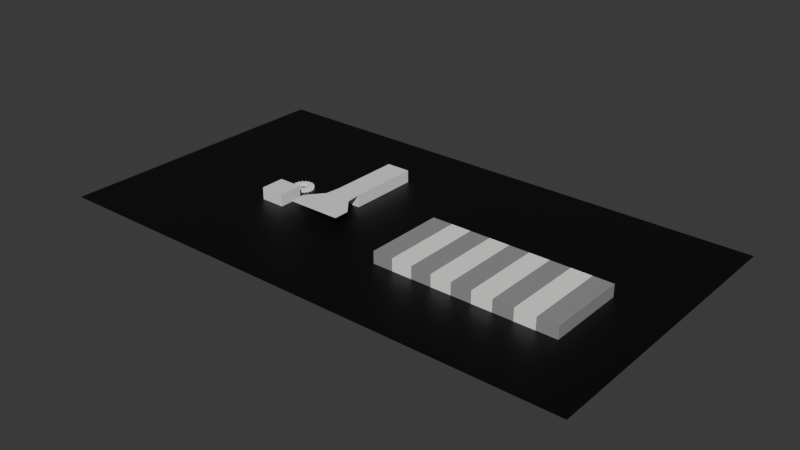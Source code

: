 # Source: Gear.blend  (saved by Blender 5.1.30; exported with 4.5.12 LTS)
import bpy
from mathutils import Matrix  # noqa: F401  (used for matrix-valued properties, if any)

bpy.ops.wm.read_factory_settings(use_empty=True)
scene = bpy.context.scene
scene.name = 'Scene'

# ---- collections
col_collection = bpy.data.collections.new('Collection'); scene.collection.children.link(col_collection)

# ---- materials (node trees are filled in below, after node groups)
mat_material_001 = bpy.data.materials.new('Material.001')
mat_material = bpy.data.materials.new('Material')
mat_material.alpha_threshold = 0.0
mat_material.use_backface_culling_lightprobe_volume = False
mat_material.roughness = 0.5
mat_material.line_color = (0.0, 0.0, 0.0, 1.0)
mat_material_002 = bpy.data.materials.new('Material.002')
mat_material_003 = bpy.data.materials.new('Material.003')

# ---- material node trees
mat_material_001.use_nodes = True; mat_material_001.node_tree.nodes.clear()
_N = mat_material_001.node_tree.nodes; _L = mat_material_001.node_tree.links
n0 = _N.new('ShaderNodeBsdfPrincipled'); n0.name = 'Principled BSDF'; n0.location = (-200, 100)
n0.inputs[0].default_value = (1.0, 1.0, 1.0, 1.0)
n1 = _N.new('ShaderNodeOutputMaterial'); n1.name = 'Material Output'; n1.location = (200, 100)
_L.new(n0.outputs[0], n1.inputs[0])
n1.is_active_output = True
mat_material.use_nodes = True; mat_material.node_tree.nodes.clear()
_N = mat_material.node_tree.nodes; _L = mat_material.node_tree.links
n0 = _N.new('ShaderNodeOutputMaterial'); n0.name = 'Material Output'; n0.location = (200, 100)
n1 = _N.new('ShaderNodeBsdfPrincipled'); n1.name = 'Principled BSDF'; n1.location = (-200, 100)
n1.inputs[0].default_value = (0.0, 0.0, 0.0, 1.0)
_L.new(n1.outputs[0], n0.inputs[0])
n0.is_active_output = True
mat_material_002.use_nodes = True; mat_material_002.node_tree.nodes.clear()
_N = mat_material_002.node_tree.nodes; _L = mat_material_002.node_tree.links
n0 = _N.new('ShaderNodeBsdfPrincipled'); n0.name = 'Principled BSDF'; n0.location = (-200, 100)
n0.inputs[0].default_value = (0.9687, 1.0, 0.9415, 1.0)
n1 = _N.new('ShaderNodeOutputMaterial'); n1.name = 'Material Output'; n1.location = (200, 100)
_L.new(n0.outputs[0], n1.inputs[0])
n1.is_active_output = True
mat_material_003.use_nodes = True; mat_material_003.node_tree.nodes.clear()
_N = mat_material_003.node_tree.nodes; _L = mat_material_003.node_tree.links
n0 = _N.new('ShaderNodeBsdfPrincipled'); n0.name = 'Principled BSDF'; n0.location = (-200, 100)
n0.inputs[0].default_value = (0.3054, 0.297, 0.297, 1.0)
n1 = _N.new('ShaderNodeOutputMaterial'); n1.name = 'Material Output'; n1.location = (200, 100)
_L.new(n0.outputs[0], n1.inputs[0])
n1.is_active_output = True

# ---- world
world_world = bpy.data.worlds.new('World'); scene.world = world_world
world_world.use_nodes = True; world_world.node_tree.nodes.clear()
_N = world_world.node_tree.nodes; _L = world_world.node_tree.links
n0 = _N.new('ShaderNodeOutputWorld'); n0.name = 'World Output'; n0.location = (200, 100)
n1 = _N.new('ShaderNodeBackground'); n1.name = 'Background'; n1.location = (-200, 100)
n1.inputs[0].default_value = (0.05088, 0.05088, 0.05088, 1.0)
_L.new(n1.outputs[0], n0.inputs[0])
n0.is_active_output = True
world_world.color = (0.05088, 0.05088, 0.05088)
world_world.sun_shadow_jitter_overblur = 0.0

# ---- meshes
me_modernprimitive_basemesh = bpy.data.meshes.new('[ModernPrimitive]BaseMesh')
me_modernprimitive_basemesh.from_pydata([(0.8601, -0.04245, 0.25), (0.8601, 0.04245, 0.25), (0.7162, 0.08611, 0.25), (0.7025, 0.164, 0.25), (0.8227, 0.2543, 0.25), (0.7937, 0.3341, 0.25), (0.6436, 0.3259, 0.25), (0.604, 0.3944, 0.25), (0.6862, 0.5203, 0.25), (0.6316, 0.5854, 0.25), (0.4933, 0.5263, 0.25), (0.4327, 0.5772, 0.25), (0.4668, 0.7236, 0.25), (0.3933, 0.7661, 0.25), (0.2835, 0.6633, 0.25), (0.2092, 0.6904, 0.25), (0.1912, 0.8397, 0.25), (0.1075, 0.8544, 0.25), (0.03957, 0.7203, 0.25), (-0.03957, 0.7203, 0.25), (-0.1075, 0.8544, 0.25), (-0.1912, 0.8397, 0.25), (-0.2092, 0.6904, 0.25), (-0.2835, 0.6633, 0.25), (-0.3933, 0.7661, 0.25), (-0.4668, 0.7236, 0.25), (-0.4327, 0.5772, 0.25), (-0.4933, 0.5263, 0.25), (-0.6316, 0.5854, 0.25), (-0.6862, 0.5203, 0.25), (-0.604, 0.3944, 0.25), (-0.6436, 0.3259, 0.25), (-0.7937, 0.3341, 0.25), (-0.8227, 0.2543, 0.25), (-0.7025, 0.164, 0.25), (-0.7162, 0.08611, 0.25), (-0.8601, 0.04245, 0.25), (-0.8601, -0.04245, 0.25), (-0.7162, -0.08611, 0.25), (-0.7025, -0.164, 0.25), (-0.8227, -0.2543, 0.25), (-0.7937, -0.3341, 0.25), (-0.6436, -0.3259, 0.25), (-0.604, -0.3944, 0.25), (-0.6862, -0.5203, 0.25), (-0.6316, -0.5854, 0.25), (-0.4933, -0.5263, 0.25), (-0.4327, -0.5772, 0.25), (-0.4668, -0.7236, 0.25), (-0.3933, -0.7661, 0.25), (-0.2835, -0.6633, 0.25), (-0.2092, -0.6904, 0.25), (-0.1912, -0.8397, 0.25), (-0.1075, -0.8544, 0.25), (-0.03957, -0.7203, 0.25), (0.03957, -0.7203, 0.25), (0.1075, -0.8544, 0.25), (0.1912, -0.8397, 0.25), (0.2092, -0.6904, 0.25), (0.2835, -0.6633, 0.25), (0.3933, -0.7661, 0.25), (0.4668, -0.7236, 0.25), (0.4327, -0.5772, 0.25), (0.4933, -0.5263, 0.25), (0.6316, -0.5854, 0.25), (0.6862, -0.5203, 0.25), (0.604, -0.3944, 0.25), (0.6436, -0.3259, 0.25), (0.7937, -0.3341, 0.25), (0.8227, -0.2543, 0.25), (0.7025, -0.164, 0.25), (0.7162, -0.08611, 0.25), (0.406, -2.366e-08, 0.25), (0.3516, 0.203, 0.25), (0.203, 0.3516, 0.25), (-6.453e-09, 0.406, 0.25), (-0.203, 0.3516, 0.25), (-0.3516, 0.203, 0.25), (-0.406, 0.0, 0.25), (-0.3516, -0.203, 0.25), (-0.203, -0.3516, 0.25), (-6.453e-09, -0.406, 0.25), (0.203, -0.3516, 0.25), (0.3516, -0.203, 0.25), (0.8601, -0.04245, -0.25), (0.8601, 0.04245, -0.25), (0.7162, 0.08611, -0.25), (0.7025, 0.164, -0.25), (0.8227, 0.2543, -0.25), (0.7937, 0.3341, -0.25), (0.6436, 0.3259, -0.25), (0.604, 0.3944, -0.25), (0.6862, 0.5203, -0.25), (0.6316, 0.5854, -0.25), (0.4933, 0.5263, -0.25), (0.4327, 0.5772, -0.25), (0.4668, 0.7236, -0.25), (0.3933, 0.7661, -0.25), (0.2835, 0.6633, -0.25), (0.2092, 0.6904, -0.25), (0.1912, 0.8397, -0.25), (0.1075, 0.8544, -0.25), (0.03957, 0.7203, -0.25), (-0.03957, 0.7203, -0.25), (-0.1075, 0.8544, -0.25), (-0.1912, 0.8397, -0.25), (-0.2092, 0.6904, -0.25), (-0.2835, 0.6633, -0.25), (-0.3933, 0.7661, -0.25), (-0.4668, 0.7236, -0.25), (-0.4327, 0.5772, -0.25), (-0.4933, 0.5263, -0.25), (-0.6316, 0.5854, -0.25), (-0.6862, 0.5203, -0.25), (-0.604, 0.3944, -0.25), (-0.6436, 0.3259, -0.25), (-0.7937, 0.3341, -0.25), (-0.8227, 0.2543, -0.25), (-0.7025, 0.164, -0.25), (-0.7162, 0.08611, -0.25), (-0.8601, 0.04245, -0.25), (-0.8601, -0.04245, -0.25), (-0.7162, -0.08611, -0.25), (-0.7025, -0.164, -0.25), (-0.8227, -0.2543, -0.25), (-0.7937, -0.3341, -0.25), (-0.6436, -0.3259, -0.25), (-0.604, -0.3944, -0.25), (-0.6862, -0.5203, -0.25), (-0.6316, -0.5854, -0.25), (-0.4933, -0.5263, -0.25), (-0.4327, -0.5772, -0.25), (-0.4668, -0.7236, -0.25), (-0.3933, -0.7661, -0.25), (-0.2835, -0.6633, -0.25), (-0.2092, -0.6904, -0.25), (-0.1912, -0.8397, -0.25), (-0.1075, -0.8544, -0.25), (-0.03957, -0.7203, -0.25), (0.03957, -0.7203, -0.25), (0.1075, -0.8544, -0.25), (0.1912, -0.8397, -0.25), (0.2092, -0.6904, -0.25), (0.2835, -0.6633, -0.25), (0.3933, -0.7661, -0.25), (0.4668, -0.7236, -0.25), (0.4327, -0.5772, -0.25), (0.4933, -0.5263, -0.25), (0.6316, -0.5854, -0.25), (0.6862, -0.5203, -0.25), (0.604, -0.3944, -0.25), (0.6436, -0.3259, -0.25), (0.7937, -0.3341, -0.25), (0.8227, -0.2543, -0.25), (0.7025, -0.164, -0.25), (0.7162, -0.08611, -0.25), (0.406, -2.366e-08, -0.25), (0.3516, 0.203, -0.25), (0.203, 0.3516, -0.25), (-6.453e-09, 0.406, -0.25), (-0.203, 0.3516, -0.25), (-0.3516, 0.203, -0.25), (-0.406, 0.0, -0.25), (-0.3516, -0.203, -0.25), (-0.203, -0.3516, -0.25), (-6.453e-09, -0.406, -0.25), (0.203, -0.3516, -0.25), (0.3516, -0.203, -0.25)], [], [(38, 35, 37), (36, 37, 35), (34, 32, 33), (46, 43, 45), (44, 45, 43), (30, 27, 29), (27, 28, 29), (40, 41, 42), (39, 40, 42), (32, 34, 31), (47, 48, 49), (49, 50, 47), (24, 26, 23), (51, 52, 53), (53, 54, 51), (22, 76, 75), (75, 19, 22), (19, 20, 22), (20, 21, 22), (51, 80, 50), (47, 50, 80), (23, 26, 76), (76, 22, 23), (47, 80, 46), (80, 79, 46), (43, 46, 79), (42, 43, 79), (39, 42, 79), (79, 78, 39), (38, 39, 78), (35, 38, 78), (34, 35, 78), (78, 77, 34), (31, 34, 77), (30, 31, 77), (27, 30, 77), (77, 76, 27), (76, 26, 27), (26, 24, 25), (55, 56, 57), (57, 58, 55), (81, 55, 58), (58, 82, 81), (17, 18, 16), (61, 62, 60), (60, 62, 59), (11, 13, 14), (82, 58, 59), (59, 62, 82), (11, 14, 74), (14, 15, 74), (16, 18, 15), (64, 65, 63), (66, 63, 65), (2, 71, 0), (0, 1, 2), (4, 5, 3), (68, 69, 67), (69, 70, 67), (3, 5, 6), (10, 7, 8), (9, 10, 8), (82, 62, 63), (83, 82, 63), (63, 66, 83), (66, 67, 83), (67, 70, 83), (72, 83, 70), (70, 71, 72), (71, 2, 72), (2, 3, 72), (73, 72, 3), (3, 6, 73), (6, 7, 73), (7, 10, 73), (74, 73, 10), (11, 74, 10), (13, 11, 12), (55, 81, 54), (51, 54, 81), (80, 51, 81), (74, 15, 75), (15, 18, 75), (19, 75, 18), (122, 121, 119), (120, 119, 121), (118, 117, 116), (130, 129, 127), (128, 127, 129), (114, 113, 111), (111, 113, 112), (124, 126, 125), (123, 126, 124), (116, 115, 118), (131, 133, 132), (133, 131, 134), (108, 107, 110), (135, 137, 136), (137, 135, 138), (106, 159, 160), (159, 106, 103), (103, 106, 104), (104, 106, 105), (135, 134, 164), (131, 164, 134), (107, 160, 110), (160, 107, 106), (131, 130, 164), (164, 130, 163), (127, 163, 130), (126, 163, 127), (123, 163, 126), (163, 123, 162), (122, 162, 123), (119, 162, 122), (118, 162, 119), (162, 118, 161), (115, 161, 118), (114, 161, 115), (111, 161, 114), (161, 111, 160), (160, 111, 110), (110, 109, 108), (139, 141, 140), (141, 139, 142), (165, 142, 139), (142, 165, 166), (101, 100, 102), (145, 144, 146), (144, 143, 146), (95, 98, 97), (166, 143, 142), (143, 166, 146), (95, 158, 98), (98, 158, 99), (100, 99, 102), (148, 147, 149), (150, 149, 147), (86, 84, 155), (84, 86, 85), (88, 87, 89), (152, 151, 153), (153, 151, 154), (87, 90, 89), (94, 92, 91), (93, 92, 94), (166, 147, 146), (167, 147, 166), (147, 167, 150), (150, 167, 151), (151, 167, 154), (156, 154, 167), (154, 156, 155), (155, 156, 86), (86, 156, 87), (157, 87, 156), (87, 157, 90), (90, 157, 91), (91, 157, 94), (158, 94, 157), (95, 94, 158), (97, 96, 95), (139, 138, 165), (135, 165, 138), (164, 165, 135), (158, 159, 99), (99, 159, 102), (103, 102, 159), (84, 85, 1, 0), (85, 86, 2, 1), (86, 87, 3, 2), (87, 88, 4, 3), (88, 89, 5, 4), (89, 90, 6, 5), (90, 91, 7, 6), (91, 92, 8, 7), (92, 93, 9, 8), (93, 94, 10, 9), (94, 95, 11, 10), (95, 96, 12, 11), (96, 97, 13, 12), (97, 98, 14, 13), (98, 99, 15, 14), (99, 100, 16, 15), (100, 101, 17, 16), (101, 102, 18, 17), (102, 103, 19, 18), (103, 104, 20, 19), (104, 105, 21, 20), (105, 106, 22, 21), (106, 107, 23, 22), (107, 108, 24, 23), (108, 109, 25, 24), (109, 110, 26, 25), (110, 111, 27, 26), (111, 112, 28, 27), (112, 113, 29, 28), (113, 114, 30, 29), (114, 115, 31, 30), (115, 116, 32, 31), (116, 117, 33, 32), (117, 118, 34, 33), (118, 119, 35, 34), (119, 120, 36, 35), (120, 121, 37, 36), (121, 122, 38, 37), (122, 123, 39, 38), (123, 124, 40, 39), (124, 125, 41, 40), (125, 126, 42, 41), (126, 127, 43, 42), (127, 128, 44, 43), (128, 129, 45, 44), (129, 130, 46, 45), (130, 131, 47, 46), (131, 132, 48, 47), (132, 133, 49, 48), (133, 134, 50, 49), (134, 135, 51, 50), (135, 136, 52, 51), (136, 137, 53, 52), (137, 138, 54, 53), (138, 139, 55, 54), (139, 140, 56, 55), (140, 141, 57, 56), (141, 142, 58, 57), (142, 143, 59, 58), (143, 144, 60, 59), (144, 145, 61, 60), (145, 146, 62, 61), (146, 147, 63, 62), (147, 148, 64, 63), (148, 149, 65, 64), (149, 150, 66, 65), (150, 151, 67, 66), (151, 152, 68, 67), (152, 153, 69, 68), (153, 154, 70, 69), (154, 155, 71, 70), (155, 84, 0, 71), (156, 167, 83, 72), (167, 166, 82, 83), (166, 165, 81, 82), (165, 164, 80, 81), (164, 163, 79, 80), (163, 162, 78, 79), (162, 161, 77, 78), (161, 160, 76, 77), (160, 159, 75, 76), (159, 158, 74, 75), (158, 157, 73, 74), (157, 156, 72, 73)])
me_modernprimitive_basemesh.polygons.foreach_set('material_index', [1, 1, 1, 1, 1, 1, 1, 1, 1, 1, 1, 1, 1, 1, 1, 1, 1, 1, 1, 1, 1, 1, 1, 1, 1, 1, 1, 1, 1, 1, 1, 1, 1, 1, 1, 1, 1, 1, 1, 1, 1, 1, 1, 1, 1, 1, 1, 1, 1, 1, 1, 1, 1, 1, 1, 1, 1, 1, 1, 1, 1, 1, 1, 1, 1, 1, 1, 1, 1, 1, 1, 1, 1, 1, 1, 1, 1, 1, 1, 1, 1, 1, 1, 1, 1, 1, 1, 1, 1, 1, 1, 1, 1, 1, 1, 1, 1, 1, 1, 1, 1, 1, 1, 1, 1, 1, 1, 1, 1, 1, 1, 1, 1, 1, 1, 1, 1, 1, 1, 1, 1, 1, 1, 1, 1, 1, 1, 1, 1, 1, 1, 1, 1, 1, 1, 1, 1, 1, 1, 1, 1, 1, 1, 1, 1, 1, 1, 1, 1, 1, 1, 1, 1, 1, 1, 1, 1, 1, 1, 1, 1, 1, 1, 1, 1, 1, 1, 1, 1, 1, 1, 1, 1, 1, 1, 1, 1, 1, 1, 1, 1, 1, 1, 1, 1, 1, 1, 1, 1, 1, 1, 1, 1, 1, 1, 1, 1, 1, 1, 1, 1, 1, 1, 1, 1, 1, 1, 1, 1, 1, 1, 1, 1, 1, 1, 1, 1, 1, 1, 1, 1, 1, 1, 1, 1, 1, 1, 1, 1, 1, 1, 1, 1, 1, 1, 1, 1, 1, 1, 1, 1, 1, 1, 1, 1, 1, 1, 1, 1, 1, 1, 1])
_uv = me_modernprimitive_basemesh.uv_layers.new(name='UVMap')
_uv.uv.foreach_set('vector', [0.04257, 0.8371, 0.04257, 0.8629, 0.02099, 0.8436, 0.02099, 0.8564, 0.02099, 0.8436, 0.04257, 0.8629, 0.04463, 0.8746, 0.03094, 0.9001, 0.02659, 0.8881, 0.076, 0.771, 0.0594, 0.7908, 0.05526, 0.7622, 0.04708, 0.7719, 0.05526, 0.7622, 0.0594, 0.7908, 0.0594, 0.9092, 0.076, 0.929, 0.04708, 0.9281, 0.076, 0.929, 0.05526, 0.9378, 0.04708, 0.9281, 0.02659, 0.8119, 0.03094, 0.7999, 0.05346, 0.8011, 0.04463, 0.8254, 0.02659, 0.8119, 0.05346, 0.8011, 0.03094, 0.9001, 0.04463, 0.8746, 0.05346, 0.8989, 0.0851, 0.7634, 0.07998, 0.7415, 0.09101, 0.7351, 0.09101, 0.7351, 0.1075, 0.7505, 0.0851, 0.7634, 0.09101, 0.9649, 0.0851, 0.9366, 0.1075, 0.9495, 0.1186, 0.7464, 0.1213, 0.7241, 0.1339, 0.7218, 0.1339, 0.7218, 0.1441, 0.742, 0.1186, 0.7464, 0.1186, 0.9536, 0.1195, 0.9027, 0.15, 0.9109, 0.15, 0.9109, 0.1441, 0.958, 0.1186, 0.9536, 0.1441, 0.958, 0.1339, 0.9782, 0.1186, 0.9536, 0.1339, 0.9782, 0.1213, 0.9759, 0.1186, 0.9536, 0.1186, 0.7464, 0.1195, 0.7973, 0.1075, 0.7505, 0.0851, 0.7634, 0.1075, 0.7505, 0.1195, 0.7973, 0.1075, 0.9495, 0.0851, 0.9366, 0.1195, 0.9027, 0.1195, 0.9027, 0.1186, 0.9536, 0.1075, 0.9495, 0.0851, 0.7634, 0.1195, 0.7973, 0.076, 0.771, 0.1195, 0.7973, 0.09725, 0.8195, 0.076, 0.771, 0.0594, 0.7908, 0.076, 0.771, 0.09725, 0.8195, 0.05346, 0.8011, 0.0594, 0.7908, 0.09725, 0.8195, 0.04463, 0.8254, 0.05346, 0.8011, 0.09725, 0.8195, 0.09725, 0.8195, 0.08909, 0.85, 0.04463, 0.8254, 0.04257, 0.8371, 0.04463, 0.8254, 0.08909, 0.85, 0.04257, 0.8629, 0.04257, 0.8371, 0.08909, 0.85, 0.04463, 0.8746, 0.04257, 0.8629, 0.08909, 0.85, 0.08909, 0.85, 0.09725, 0.8805, 0.04463, 0.8746, 0.05346, 0.8989, 0.04463, 0.8746, 0.09725, 0.8805, 0.0594, 0.9092, 0.05346, 0.8989, 0.09725, 0.8805, 0.076, 0.929, 0.0594, 0.9092, 0.09725, 0.8805, 0.09725, 0.8805, 0.1195, 0.9027, 0.076, 0.929, 0.1195, 0.9027, 0.0851, 0.9366, 0.076, 0.929, 0.0851, 0.9366, 0.09101, 0.9649, 0.07998, 0.9585, 0.1559, 0.742, 0.1661, 0.7218, 0.1787, 0.7241, 0.1787, 0.7241, 0.1814, 0.7464, 0.1559, 0.742, 0.15, 0.7891, 0.1559, 0.742, 0.1814, 0.7464, 0.1814, 0.7464, 0.1805, 0.7973, 0.15, 0.7891, 0.1661, 0.9782, 0.1559, 0.958, 0.1787, 0.9759, 0.22, 0.7415, 0.2149, 0.7634, 0.209, 0.7351, 0.209, 0.7351, 0.2149, 0.7634, 0.1925, 0.7505, 0.2149, 0.9366, 0.209, 0.9649, 0.1925, 0.9495, 0.1805, 0.7973, 0.1814, 0.7464, 0.1925, 0.7505, 0.1925, 0.7505, 0.2149, 0.7634, 0.1805, 0.7973, 0.2149, 0.9366, 0.1925, 0.9495, 0.1805, 0.9027, 0.1925, 0.9495, 0.1814, 0.9536, 0.1805, 0.9027, 0.1787, 0.9759, 0.1559, 0.958, 0.1814, 0.9536, 0.2447, 0.7622, 0.2529, 0.7719, 0.224, 0.771, 0.2406, 0.7908, 0.224, 0.771, 0.2529, 0.7719, 0.2574, 0.8629, 0.2574, 0.8371, 0.279, 0.8436, 0.279, 0.8436, 0.279, 0.8564, 0.2574, 0.8629, 0.2734, 0.8881, 0.2691, 0.9001, 0.2554, 0.8746, 0.2691, 0.7999, 0.2734, 0.8119, 0.2465, 0.8011, 0.2734, 0.8119, 0.2554, 0.8254, 0.2465, 0.8011, 0.2554, 0.8746, 0.2691, 0.9001, 0.2465, 0.8989, 0.224, 0.929, 0.2406, 0.9092, 0.2529, 0.9281, 0.2447, 0.9378, 0.224, 0.929, 0.2529, 0.9281, 0.1805, 0.7973, 0.2149, 0.7634, 0.224, 0.771, 0.2027, 0.8195, 0.1805, 0.7973, 0.224, 0.771, 0.224, 0.771, 0.2406, 0.7908, 0.2027, 0.8195, 0.2406, 0.7908, 0.2465, 0.8011, 0.2027, 0.8195, 0.2465, 0.8011, 0.2554, 0.8254, 0.2027, 0.8195, 0.2109, 0.85, 0.2027, 0.8195, 0.2554, 0.8254, 0.2554, 0.8254, 0.2574, 0.8371, 0.2109, 0.85, 0.2574, 0.8371, 0.2574, 0.8629, 0.2109, 0.85, 0.2574, 0.8629, 0.2554, 0.8746, 0.2109, 0.85, 0.2027, 0.8805, 0.2109, 0.85, 0.2554, 0.8746, 0.2554, 0.8746, 0.2465, 0.8989, 0.2027, 0.8805, 0.2465, 0.8989, 0.2406, 0.9092, 0.2027, 0.8805, 0.2406, 0.9092, 0.224, 0.929, 0.2027, 0.8805, 0.1805, 0.9027, 0.2027, 0.8805, 0.224, 0.929, 0.2149, 0.9366, 0.1805, 0.9027, 0.224, 0.929, 0.209, 0.9649, 0.2149, 0.9366, 0.22, 0.9585, 0.1559, 0.742, 0.15, 0.7891, 0.1441, 0.742, 0.1186, 0.7464, 0.1441, 0.742, 0.15, 0.7891, 0.1195, 0.7973, 0.1186, 0.7464, 0.15, 0.7891, 0.1805, 0.9027, 0.1814, 0.9536, 0.15, 0.9109, 0.1814, 0.9536, 0.1559, 0.958, 0.15, 0.9109, 0.1441, 0.958, 0.15, 0.9109, 0.1559, 0.958, 0.3426, 0.8371, 0.321, 0.8436, 0.3426, 0.8629, 0.321, 0.8564, 0.3426, 0.8629, 0.321, 0.8436, 0.3446, 0.8746, 0.3266, 0.8881, 0.3309, 0.9001, 0.376, 0.771, 0.3553, 0.7622, 0.3594, 0.7908, 0.3471, 0.7719, 0.3594, 0.7908, 0.3553, 0.7622, 0.3594, 0.9092, 0.3471, 0.9281, 0.376, 0.929, 0.376, 0.929, 0.3471, 0.9281, 0.3553, 0.9378, 0.3266, 0.8119, 0.3535, 0.8011, 0.3309, 0.7999, 0.3446, 0.8254, 0.3535, 0.8011, 0.3266, 0.8119, 0.3309, 0.9001, 0.3535, 0.8989, 0.3446, 0.8746, 0.3851, 0.7634, 0.391, 0.7351, 0.38, 0.7415, 0.391, 0.7351, 0.3851, 0.7634, 0.4075, 0.7505, 0.391, 0.9649, 0.4075, 0.9495, 0.3851, 0.9366, 0.4186, 0.7464, 0.4339, 0.7218, 0.4213, 0.7241, 0.4339, 0.7218, 0.4186, 0.7464, 0.4441, 0.742, 0.4186, 0.9536, 0.45, 0.9109, 0.4195, 0.9027, 0.45, 0.9109, 0.4186, 0.9536, 0.4441, 0.958, 0.4441, 0.958, 0.4186, 0.9536, 0.4339, 0.9782, 0.4339, 0.9782, 0.4186, 0.9536, 0.4213, 0.9759, 0.4186, 0.7464, 0.4075, 0.7505, 0.4195, 0.7973, 0.3851, 0.7634, 0.4195, 0.7973, 0.4075, 0.7505, 0.4075, 0.9495, 0.4195, 0.9027, 0.3851, 0.9366, 0.4195, 0.9027, 0.4075, 0.9495, 0.4186, 0.9536, 0.3851, 0.7634, 0.376, 0.771, 0.4195, 0.7973, 0.4195, 0.7973, 0.376, 0.771, 0.3973, 0.8195, 0.3594, 0.7908, 0.3973, 0.8195, 0.376, 0.771, 0.3535, 0.8011, 0.3973, 0.8195, 0.3594, 0.7908, 0.3446, 0.8254, 0.3973, 0.8195, 0.3535, 0.8011, 0.3973, 0.8195, 0.3446, 0.8254, 0.3891, 0.85, 0.3426, 0.8371, 0.3891, 0.85, 0.3446, 0.8254, 0.3426, 0.8629, 0.3891, 0.85, 0.3426, 0.8371, 0.3446, 0.8746, 0.3891, 0.85, 0.3426, 0.8629, 0.3891, 0.85, 0.3446, 0.8746, 0.3973, 0.8805, 0.3535, 0.8989, 0.3973, 0.8805, 0.3446, 0.8746, 0.3594, 0.9092, 0.3973, 0.8805, 0.3535, 0.8989, 0.376, 0.929, 0.3973, 0.8805, 0.3594, 0.9092, 0.3973, 0.8805, 0.376, 0.929, 0.4195, 0.9027, 0.4195, 0.9027, 0.376, 0.929, 0.3851, 0.9366, 0.3851, 0.9366, 0.38, 0.9585, 0.391, 0.9649, 0.4559, 0.742, 0.4787, 0.7241, 0.4661, 0.7218, 0.4787, 0.7241, 0.4559, 0.742, 0.4814, 0.7464, 0.45, 0.7891, 0.4814, 0.7464, 0.4559, 0.742, 0.4814, 0.7464, 0.45, 0.7891, 0.4805, 0.7973, 0.4661, 0.9782, 0.4787, 0.9759, 0.4559, 0.958, 0.52, 0.7415, 0.509, 0.7351, 0.5149, 0.7634, 0.509, 0.7351, 0.4925, 0.7505, 0.5149, 0.7634, 0.5149, 0.9366, 0.4925, 0.9495, 0.509, 0.9649, 0.4805, 0.7973, 0.4925, 0.7505, 0.4814, 0.7464, 0.4925, 0.7505, 0.4805, 0.7973, 0.5149, 0.7634, 0.5149, 0.9366, 0.4805, 0.9027, 0.4925, 0.9495, 0.4925, 0.9495, 0.4805, 0.9027, 0.4814, 0.9536, 0.4787, 0.9759, 0.4814, 0.9536, 0.4559, 0.958, 0.5447, 0.7622, 0.524, 0.771, 0.5529, 0.7719, 0.5406, 0.7908, 0.5529, 0.7719, 0.524, 0.771, 0.5574, 0.8629, 0.579, 0.8436, 0.5574, 0.8371, 0.579, 0.8436, 0.5574, 0.8629, 0.579, 0.8564, 0.5734, 0.8881, 0.5554, 0.8746, 0.5691, 0.9001, 0.5691, 0.7999, 0.5465, 0.8011, 0.5734, 0.8119, 0.5734, 0.8119, 0.5465, 0.8011, 0.5554, 0.8254, 0.5554, 0.8746, 0.5465, 0.8989, 0.5691, 0.9001, 0.524, 0.929, 0.5529, 0.9281, 0.5406, 0.9092, 0.5447, 0.9378, 0.5529, 0.9281, 0.524, 0.929, 0.4805, 0.7973, 0.524, 0.771, 0.5149, 0.7634, 0.5027, 0.8195, 0.524, 0.771, 0.4805, 0.7973, 0.524, 0.771, 0.5027, 0.8195, 0.5406, 0.7908, 0.5406, 0.7908, 0.5027, 0.8195, 0.5465, 0.8011, 0.5465, 0.8011, 0.5027, 0.8195, 0.5554, 0.8254, 0.5109, 0.85, 0.5554, 0.8254, 0.5027, 0.8195, 0.5554, 0.8254, 0.5109, 0.85, 0.5574, 0.8371, 0.5574, 0.8371, 0.5109, 0.85, 0.5574, 0.8629, 0.5574, 0.8629, 0.5109, 0.85, 0.5554, 0.8746, 0.5027, 0.8805, 0.5554, 0.8746, 0.5109, 0.85, 0.5554, 0.8746, 0.5027, 0.8805, 0.5465, 0.8989, 0.5465, 0.8989, 0.5027, 0.8805, 0.5406, 0.9092, 0.5406, 0.9092, 0.5027, 0.8805, 0.524, 0.929, 0.4805, 0.9027, 0.524, 0.929, 0.5027, 0.8805, 0.5149, 0.9366, 0.524, 0.929, 0.4805, 0.9027, 0.509, 0.9649, 0.52, 0.9585, 0.5149, 0.9366, 0.4559, 0.742, 0.4441, 0.742, 0.45, 0.7891, 0.4186, 0.7464, 0.45, 0.7891, 0.4441, 0.742, 0.4195, 0.7973, 0.45, 0.7891, 0.4186, 0.7464, 0.4805, 0.9027, 0.45, 0.9109, 0.4814, 0.9536, 0.4814, 0.9536, 0.45, 0.9109, 0.4559, 0.958, 0.4441, 0.958, 0.4559, 0.958, 0.45, 0.9109, 0.0, 0.35, 0.01015, 0.35, 0.01015, 0.7, 0.0, 0.7, 0.01015, 0.35, 0.02812, 0.35, 0.02812, 0.7, 0.01015, 0.7, 0.02812, 0.35, 0.03758, 0.35, 0.03758, 0.7, 0.02812, 0.7, 0.03758, 0.35, 0.05556, 0.35, 0.05556, 0.7, 0.03758, 0.7, 0.05556, 0.35, 0.0657, 0.35, 0.0657, 0.7, 0.05556, 0.7, 0.0657, 0.35, 0.08368, 0.35, 0.08368, 0.7, 0.0657, 0.7, 0.08368, 0.35, 0.09314, 0.35, 0.09314, 0.7, 0.08368, 0.7, 0.09314, 0.35, 0.1111, 0.35, 0.1111, 0.7, 0.09314, 0.7, 0.1111, 0.35, 0.1213, 0.35, 0.1213, 0.7, 0.1111, 0.7, 0.1213, 0.35, 0.1392, 0.35, 0.1392, 0.7, 0.1213, 0.7, 0.1392, 0.35, 0.1487, 0.35, 0.1487, 0.7, 0.1392, 0.7, 0.1487, 0.35, 0.1667, 0.35, 0.1667, 0.7, 0.1487, 0.7, 0.1667, 0.35, 0.1768, 0.35, 0.1768, 0.7, 0.1667, 0.7, 0.1768, 0.35, 0.1948, 0.35, 0.1948, 0.7, 0.1768, 0.7, 0.1948, 0.35, 0.2042, 0.35, 0.2042, 0.7, 0.1948, 0.7, 0.2042, 0.35, 0.2222, 0.35, 0.2222, 0.7, 0.2042, 0.7, 0.2222, 0.35, 0.2324, 0.35, 0.2324, 0.7, 0.2222, 0.7, 0.2324, 0.35, 0.2503, 0.35, 0.2503, 0.7, 0.2324, 0.7, 0.2503, 0.35, 0.2598, 0.35, 0.2598, 0.7, 0.2503, 0.7, 0.2598, 0.35, 0.2778, 0.35, 0.2778, 0.7, 0.2598, 0.7, 0.2778, 0.35, 0.2879, 0.35, 0.2879, 0.7, 0.2778, 0.7, 0.2879, 0.35, 0.3059, 0.35, 0.3059, 0.7, 0.2879, 0.7, 0.3059, 0.35, 0.3154, 0.35, 0.3154, 0.7, 0.3059, 0.7, 0.3154, 0.35, 0.3333, 0.35, 0.3333, 0.7, 0.3154, 0.7, 0.3333, 0.35, 0.3435, 0.35, 0.3435, 0.7, 0.3333, 0.7, 0.3435, 0.35, 0.3615, 0.35, 0.3615, 0.7, 0.3435, 0.7, 0.3615, 0.35, 0.3709, 0.35, 0.3709, 0.7, 0.3615, 0.7, 0.3709, 0.35, 0.3889, 0.35, 0.3889, 0.7, 0.3709, 0.7, 0.3889, 0.35, 0.399, 0.35, 0.399, 0.7, 0.3889, 0.7, 0.399, 0.35, 0.417, 0.35, 0.417, 0.7, 0.399, 0.7, 0.417, 0.35, 0.4265, 0.35, 0.4265, 0.7, 0.417, 0.7, 0.4265, 0.35, 0.4444, 0.35, 0.4444, 0.7, 0.4265, 0.7, 0.4444, 0.35, 0.4546, 0.35, 0.4546, 0.7, 0.4444, 0.7, 0.4546, 0.35, 0.4726, 0.35, 0.4726, 0.7, 0.4546, 0.7, 0.4726, 0.35, 0.482, 0.35, 0.482, 0.7, 0.4726, 0.7, 0.482, 0.35, 0.5, 0.35, 0.5, 0.7, 0.482, 0.7, 0.5, 0.35, 0.5101, 0.35, 0.5101, 0.7, 0.5, 0.7, 0.5101, 0.35, 0.5281, 0.35, 0.5281, 0.7, 0.5101, 0.7, 0.5281, 0.35, 0.5376, 0.35, 0.5376, 0.7, 0.5281, 0.7, 0.5376, 0.35, 0.5556, 0.35, 0.5556, 0.7, 0.5376, 0.7, 0.5556, 0.35, 0.5657, 0.35, 0.5657, 0.7, 0.5556, 0.7, 0.5657, 0.35, 0.5837, 0.35, 0.5837, 0.7, 0.5657, 0.7, 0.5837, 0.35, 0.5931, 0.35, 0.5931, 0.7, 0.5837, 0.7, 0.5931, 0.35, 0.6111, 0.35, 0.6111, 0.7, 0.5931, 0.7, 0.6111, 0.35, 0.6213, 0.35, 0.6213, 0.7, 0.6111, 0.7, 0.6213, 0.35, 0.6392, 0.35, 0.6392, 0.7, 0.6213, 0.7, 0.6392, 0.35, 0.6487, 0.35, 0.6487, 0.7, 0.6392, 0.7, 0.6487, 0.35, 0.6667, 0.35, 0.6667, 0.7, 0.6487, 0.7, 0.6667, 0.35, 0.6768, 0.35, 0.6768, 0.7, 0.6667, 0.7, 0.6768, 0.35, 0.6948, 0.35, 0.6948, 0.7, 0.6768, 0.7, 0.6948, 0.35, 0.7042, 0.35, 0.7042, 0.7, 0.6948, 0.7, 0.7042, 0.35, 0.7222, 0.35, 0.7222, 0.7, 0.7042, 0.7, 0.7222, 0.35, 0.7324, 0.35, 0.7324, 0.7, 0.7222, 0.7, 0.7324, 0.35, 0.7503, 0.35, 0.7503, 0.7, 0.7324, 0.7, 0.7503, 0.35, 0.7598, 0.35, 0.7598, 0.7, 0.7503, 0.7, 0.7598, 0.35, 0.7778, 0.35, 0.7778, 0.7, 0.7598, 0.7, 0.7778, 0.35, 0.7879, 0.35, 0.7879, 0.7, 0.7778, 0.7, 0.7879, 0.35, 0.8059, 0.35, 0.8059, 0.7, 0.7879, 0.7, 0.8059, 0.35, 0.8154, 0.35, 0.8154, 0.7, 0.8059, 0.7, 0.8154, 0.35, 0.8333, 0.35, 0.8333, 0.7, 0.8154, 0.7, 0.8333, 0.35, 0.8435, 0.35, 0.8435, 0.7, 0.8333, 0.7, 0.8435, 0.35, 0.8615, 0.35, 0.8615, 0.7, 0.8435, 0.7, 0.8615, 0.35, 0.8709, 0.35, 0.8709, 0.7, 0.8615, 0.7, 0.8709, 0.35, 0.8889, 0.35, 0.8889, 0.7, 0.8709, 0.7, 0.8889, 0.35, 0.899, 0.35, 0.899, 0.7, 0.8889, 0.7, 0.899, 0.35, 0.917, 0.35, 0.917, 0.7, 0.899, 0.7, 0.917, 0.35, 0.9265, 0.35, 0.9265, 0.7, 0.917, 0.7, 0.9265, 0.35, 0.9444, 0.35, 0.9444, 0.7, 0.9265, 0.7, 0.9444, 0.35, 0.9546, 0.35, 0.9546, 0.7, 0.9444, 0.7, 0.9546, 0.35, 0.9726, 0.35, 0.9726, 0.7, 0.9546, 0.7, 0.9726, 0.35, 0.982, 0.35, 0.982, 0.7, 0.9726, 0.7, 0.982, 0.35, 1.0, 0.35, 1.0, 0.7, 0.982, 0.7, 0.0, 0.0, 0.08333, 0.0, 0.08333, 0.35, 0.0, 0.35, 0.08333, 0.0, 0.1667, 0.0, 0.1667, 0.35, 0.08333, 0.35, 0.1667, 0.0, 0.25, 0.0, 0.25, 0.35, 0.1667, 0.35, 0.25, 0.0, 0.3333, 0.0, 0.3333, 0.35, 0.25, 0.35, 0.3333, 0.0, 0.4167, 0.0, 0.4167, 0.35, 0.3333, 0.35, 0.4167, 0.0, 0.5, 0.0, 0.5, 0.35, 0.4167, 0.35, 0.5, 0.0, 0.5833, 0.0, 0.5833, 0.35, 0.5, 0.35, 0.5833, 0.0, 0.6667, 0.0, 0.6667, 0.35, 0.5833, 0.35, 0.6667, 0.0, 0.75, 0.0, 0.75, 0.35, 0.6667, 0.35, 0.75, 0.0, 0.8333, 0.0, 0.8333, 0.35, 0.75, 0.35, 0.8333, 0.0, 0.9167, 0.0, 0.9167, 0.35, 0.8333, 0.35, 0.9167, 0.0, 1.0, 0.0, 1.0, 0.35, 0.9167, 0.35])
me_modernprimitive_basemesh.materials.append(mat_material_001)
me_modernprimitive_basemesh.update()
me_plane = bpy.data.meshes.new('Plane')
me_plane.from_pydata([(-9.252, -9.252, 0.0), (24.3, -9.252, 0.0), (-9.252, 9.252, 0.0), (24.3, 9.252, 0.0)], [], [(0, 1, 3, 2)])
_uv = me_plane.uv_layers.new(name='UVMap')
_uv.uv.foreach_set('vector', [0.0, 0.0, 1.0, 0.0, 1.0, 1.0, 0.0, 1.0])
me_plane.materials.append(mat_material)
me_plane.update()
me_cube = bpy.data.meshes.new('Cube')
me_cube.from_pydata([(-1.0, -1.0, -1.0), (-1.0, -1.0, 1.0), (-1.0, 4.939, -1.0), (-1.0, 4.939, 1.0), (1.0, -1.0, -1.0), (1.0, -1.0, 1.0), (1.0, 4.939, -1.0), (1.0, 4.939, 1.0), (-1.129, -2.241, 1.0), (1.112, -2.241, 1.0), (-2.268, -3.629, 1.0), (2.252, -3.629, 1.0), (-2.268, -4.932, 1.0), (2.252, -4.932, 1.0)], [], [(0, 1, 3, 2), (2, 3, 7, 6), (6, 7, 5, 4), (4, 5, 1, 0), (2, 6, 4, 0), (7, 3, 1, 5), (5, 1, 8, 9), (9, 8, 10, 11), (11, 10, 12, 13)])
_uv = me_cube.uv_layers.new(name='UVMap')
_uv.uv.foreach_set('vector', [0.375, 0.0, 0.625, 0.0, 0.625, 0.25, 0.375, 0.25, 0.375, 0.25, 0.625, 0.25, 0.625, 0.5, 0.375, 0.5, 0.375, 0.5, 0.625, 0.5, 0.625, 0.75, 0.375, 0.75, 0.375, 0.75, 0.625, 0.75, 0.625, 1.0, 0.375, 1.0, 0.125, 0.5, 0.375, 0.5, 0.375, 0.75, 0.125, 0.75, 0.625, 0.5, 0.875, 0.5, 0.875, 0.75, 0.625, 0.75, 0.625, 0.75, 0.625, 1.0, 0.625, 1.0, 0.625, 0.75, 0.625, 0.75, 0.625, 1.0, 0.625, 1.0, 0.625, 0.75, 0.625, 0.75, 0.625, 1.0, 0.625, 1.0, 0.625, 0.75])
me_cube.update()
me_cube_001 = bpy.data.meshes.new('Cube.001')
me_cube_001.from_pydata([(-1.0, -5.68, -1.0), (-1.0, -5.68, 1.0), (-1.0, 1.0, -1.0), (-1.0, 1.0, 1.0), (14.06, -5.68, -1.0), (14.06, -5.68, 1.0), (14.06, 1.0, -1.0), (14.06, 1.0, 1.0), (12.39, 1.0, -1.0), (10.71, 1.0, -1.0), (9.039, 1.0, -1.0), (7.366, 1.0, -1.0), (5.693, 1.0, -1.0), (4.02, 1.0, -1.0), (2.346, 1.0, -1.0), (0.6732, 1.0, -1.0), (0.6732, 1.0, 1.0), (2.346, 1.0, 1.0), (4.02, 1.0, 1.0), (5.693, 1.0, 1.0), (7.366, 1.0, 1.0), (9.039, 1.0, 1.0), (10.71, 1.0, 1.0), (12.39, 1.0, 1.0), (0.6732, -5.68, -1.0), (2.346, -5.68, -1.0), (4.02, -5.68, -1.0), (5.693, -5.68, -1.0), (7.366, -5.68, -1.0), (9.039, -5.68, -1.0), (10.71, -5.68, -1.0), (12.39, -5.68, -1.0), (12.39, -5.68, 1.0), (10.71, -5.68, 1.0), (9.039, -5.68, 1.0), (7.366, -5.68, 1.0), (5.693, -5.68, 1.0), (4.02, -5.68, 1.0), (2.346, -5.68, 1.0), (0.6732, -5.68, 1.0)], [], [(0, 1, 3, 2), (8, 23, 7, 6), (6, 7, 5, 4), (24, 39, 1, 0), (8, 6, 4, 31), (16, 3, 1, 39), (7, 23, 32, 5), (23, 22, 33, 32), (22, 21, 34, 33), (21, 20, 35, 34), (20, 19, 36, 35), (19, 18, 37, 36), (18, 17, 38, 37), (17, 16, 39, 38), (2, 15, 24, 0), (15, 14, 25, 24), (14, 13, 26, 25), (13, 12, 27, 26), (12, 11, 28, 27), (11, 10, 29, 28), (10, 9, 30, 29), (9, 8, 31, 30), (4, 5, 32, 31), (31, 32, 33, 30), (30, 33, 34, 29), (29, 34, 35, 28), (28, 35, 36, 27), (27, 36, 37, 26), (26, 37, 38, 25), (25, 38, 39, 24), (2, 3, 16, 15), (15, 16, 17, 14), (14, 17, 18, 13), (13, 18, 19, 12), (12, 19, 20, 11), (11, 20, 21, 10), (10, 21, 22, 9), (9, 22, 23, 8)])
me_cube_001.polygons.foreach_set('material_index', [1, 1, 1, 1, 1, 1, 1, 0, 1, 0, 1, 0, 1, 0, 1, 0, 1, 0, 1, 0, 1, 0, 1, 0, 1, 0, 1, 0, 1, 0, 1, 0, 1, 0, 1, 0, 1, 0])
_uv = me_cube_001.uv_layers.new(name='UVMap')
_uv.uv.foreach_set('vector', [0.375, 0.0, 0.625, 0.0, 0.625, 0.25, 0.375, 0.25, 0.375, 0.4722, 0.625, 0.4722, 0.625, 0.5, 0.375, 0.5, 0.375, 0.5, 0.625, 0.5, 0.625, 0.75, 0.375, 0.75, 0.375, 0.9722, 0.625, 0.9722, 0.625, 1.0, 0.375, 1.0, 0.3472, 0.5, 0.375, 0.5, 0.375, 0.75, 0.3472, 0.75, 0.8472, 0.5, 0.875, 0.5, 0.875, 0.75, 0.8472, 0.75, 0.625, 0.5, 0.6528, 0.5, 0.6528, 0.75, 0.625, 0.75, 0.6528, 0.5, 0.6806, 0.5, 0.6806, 0.75, 0.6528, 0.75, 0.6806, 0.5, 0.7083, 0.5, 0.7083, 0.75, 0.6806, 0.75, 0.7083, 0.5, 0.7361, 0.5, 0.7361, 0.75, 0.7083, 0.75, 0.7361, 0.5, 0.7639, 0.5, 0.7639, 0.75, 0.7361, 0.75, 0.7639, 0.5, 0.7917, 0.5, 0.7917, 0.75, 0.7639, 0.75, 0.7917, 0.5, 0.8194, 0.5, 0.8194, 0.75, 0.7917, 0.75, 0.8194, 0.5, 0.8472, 0.5, 0.8472, 0.75, 0.8194, 0.75, 0.125, 0.5, 0.1528, 0.5, 0.1528, 0.75, 0.125, 0.75, 0.1528, 0.5, 0.1806, 0.5, 0.1806, 0.75, 0.1528, 0.75, 0.1806, 0.5, 0.2083, 0.5, 0.2083, 0.75, 0.1806, 0.75, 0.2083, 0.5, 0.2361, 0.5, 0.2361, 0.75, 0.2083, 0.75, 0.2361, 0.5, 0.2639, 0.5, 0.2639, 0.75, 0.2361, 0.75, 0.2639, 0.5, 0.2917, 0.5, 0.2917, 0.75, 0.2639, 0.75, 0.2917, 0.5, 0.3194, 0.5, 0.3194, 0.75, 0.2917, 0.75, 0.3194, 0.5, 0.3472, 0.5, 0.3472, 0.75, 0.3194, 0.75, 0.375, 0.75, 0.625, 0.75, 0.625, 0.7778, 0.375, 0.7778, 0.375, 0.7778, 0.625, 0.7778, 0.625, 0.8056, 0.375, 0.8056, 0.375, 0.8056, 0.625, 0.8056, 0.625, 0.8333, 0.375, 0.8333, 0.375, 0.8333, 0.625, 0.8333, 0.625, 0.8611, 0.375, 0.8611, 0.375, 0.8611, 0.625, 0.8611, 0.625, 0.8889, 0.375, 0.8889, 0.375, 0.8889, 0.625, 0.8889, 0.625, 0.9167, 0.375, 0.9167, 0.375, 0.9167, 0.625, 0.9167, 0.625, 0.9444, 0.375, 0.9444, 0.375, 0.9444, 0.625, 0.9444, 0.625, 0.9722, 0.375, 0.9722, 0.375, 0.25, 0.625, 0.25, 0.625, 0.2778, 0.375, 0.2778, 0.375, 0.2778, 0.625, 0.2778, 0.625, 0.3056, 0.375, 0.3056, 0.375, 0.3056, 0.625, 0.3056, 0.625, 0.3333, 0.375, 0.3333, 0.375, 0.3333, 0.625, 0.3333, 0.625, 0.3611, 0.375, 0.3611, 0.375, 0.3611, 0.625, 0.3611, 0.625, 0.3889, 0.375, 0.3889, 0.375, 0.3889, 0.625, 0.3889, 0.625, 0.4167, 0.375, 0.4167, 0.375, 0.4167, 0.625, 0.4167, 0.625, 0.4444, 0.375, 0.4444, 0.375, 0.4444, 0.625, 0.4444, 0.625, 0.4722, 0.375, 0.4722])
me_cube_001.materials.append(mat_material_002)
me_cube_001.materials.append(mat_material_003)
me_cube_001.update()
me_cube_002 = bpy.data.meshes.new('Cube.002')
me_cube_002.from_pydata([(-1.0, -1.0, -1.0), (-1.0, -1.0, 1.0), (-1.0, 1.0, -1.0), (-1.0, 1.0, 1.0), (1.0, -1.0, -1.0), (1.0, -1.0, 1.0), (1.0, 1.0, -1.0), (1.0, 1.0, 1.0)], [], [(0, 1, 3, 2), (2, 3, 7, 6), (6, 7, 5, 4), (4, 5, 1, 0), (2, 6, 4, 0), (7, 3, 1, 5)])
_uv = me_cube_002.uv_layers.new(name='UVMap')
_uv.uv.foreach_set('vector', [0.375, 0.0, 0.625, 0.0, 0.625, 0.25, 0.375, 0.25, 0.375, 0.25, 0.625, 0.25, 0.625, 0.5, 0.375, 0.5, 0.375, 0.5, 0.625, 0.5, 0.625, 0.75, 0.375, 0.75, 0.375, 0.75, 0.625, 0.75, 0.625, 1.0, 0.375, 1.0, 0.125, 0.5, 0.375, 0.5, 0.375, 0.75, 0.125, 0.75, 0.625, 0.5, 0.875, 0.5, 0.875, 0.75, 0.625, 0.75])
me_cube_002.update()

# ---- objects
ob_gear = bpy.data.objects.new('Gear', me_modernprimitive_basemesh)
ob_plane = bpy.data.objects.new('Plane', me_plane)
ob_cube = bpy.data.objects.new('Cube', me_cube)
ob_cube_001 = bpy.data.objects.new('Cube.001', me_cube_001)
ob_cube_002 = bpy.data.objects.new('Cube.002', me_cube_002)

# ---- transforms, parenting, visibility, modifiers, constraints
ob_gear.location = (0.0, 0.0, 0.0)
ob_plane.location = (0.0, 0.0, 0.0)
ob_plane.scale = (1.321, 1.321, 1.321)
ob_cube.location = (4.602, 1.266, 0.0)
ob_cube_001.location = (13.3, 0.0, 0.0)
ob_cube_002.location = (0.0, -2.375, 0.0)

# ---- collection membership
col_collection.objects.link(ob_gear)
col_collection.objects.link(ob_plane)
col_collection.objects.link(ob_cube)
col_collection.objects.link(ob_cube_001)
col_collection.objects.link(ob_cube_002)

# ---- scene / render settings (as saved in the file)
scene.frame_start = 1; scene.frame_end = 250; scene.frame_set(1)
scene.render.engine = 'BLENDER_EEVEE_NEXT'
scene.render.film_transparent = True
scene.render.bake_bias = 0.0
scene.render.bake_samples = 0
scene.cycles.sampling_pattern = 'TABULATED_SOBOL'
scene.eevee.use_volume_custom_range = False
bpy.context.view_layer.update()

# ---- added for rendering (the .blend has no active camera and no usable light): camera, sun
cam_auto = bpy.data.cameras.new('AutoCamera')
cam_auto.lens = 50.0
cam_auto.sensor_width = 36.0
cam_auto.clip_end = 1000.0
ob_auto_camera = bpy.data.objects.new('AutoCamera', cam_auto)
scene.collection.objects.link(ob_auto_camera)
ob_auto_camera.location = (56.8041, -56.2383, 37.4922)
ob_auto_camera.rotation_euler = (1.09748, -7.21219e-08, 0.694738)
scene.camera = ob_auto_camera
light_auto_sun = bpy.data.lights.new('AutoSun', 'SUN')
light_auto_sun.energy = 3.0
light_auto_sun.angle = 0.0523599
ob_auto_sun = bpy.data.objects.new('AutoSun', light_auto_sun)
scene.collection.objects.link(ob_auto_sun)
ob_auto_sun.rotation_euler = (0.872665, 0.174533, 0.523599)
bpy.context.view_layer.update()
